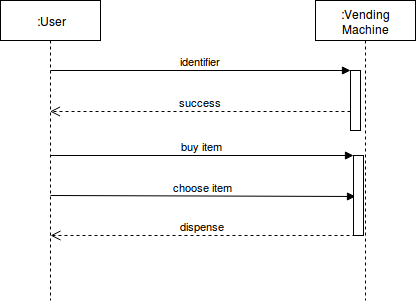

The diagram above was exported from draw.io. Its source (the exported page's mxGraphModel, read from the mxfile embedded in the PNG):
<mxGraphModel dx="1365" dy="780" grid="1" gridSize="10" guides="1" tooltips="1" connect="1" arrows="1" fold="1" page="1" pageScale="1" pageWidth="850" pageHeight="1100" background="#ffffff" math="0" shadow="0">
  <root>
    <mxCell id="0" />
    <mxCell id="1" parent="0" />
    <mxCell id="7460cc4b5bcaed36-1" value=":User" style="shape=umlLifeline;perimeter=lifelinePerimeter;whiteSpace=wrap;html=1;container=1;collapsible=0;recursiveResize=0;outlineConnect=0;" vertex="1" parent="1">
      <mxGeometry x="60" y="60" width="100" height="300" as="geometry" />
    </mxCell>
    <mxCell id="7460cc4b5bcaed36-13" value="choose item" style="html=1;verticalAlign=bottom;endArrow=block;entryX=0.2;entryY=0.513;entryPerimeter=0;" edge="1" parent="7460cc4b5bcaed36-1" target="7460cc4b5bcaed36-9">
      <mxGeometry width="80" relative="1" as="geometry">
        <mxPoint x="50" y="195" as="sourcePoint" />
        <mxPoint x="130" y="195" as="targetPoint" />
      </mxGeometry>
    </mxCell>
    <mxCell id="7460cc4b5bcaed36-14" value="dispense" style="html=1;verticalAlign=bottom;endArrow=open;dashed=1;endSize=8;exitX=0.2;exitY=1;exitPerimeter=0;" edge="1" parent="7460cc4b5bcaed36-1" source="7460cc4b5bcaed36-9">
      <mxGeometry relative="1" as="geometry">
        <mxPoint x="130" y="235" as="sourcePoint" />
        <mxPoint x="50" y="235" as="targetPoint" />
      </mxGeometry>
    </mxCell>
    <mxCell id="7460cc4b5bcaed36-2" value=":Vending Machine" style="shape=umlLifeline;perimeter=lifelinePerimeter;whiteSpace=wrap;html=1;container=1;collapsible=0;recursiveResize=0;outlineConnect=0;" vertex="1" parent="1">
      <mxGeometry x="375" y="60" width="100" height="300" as="geometry" />
    </mxCell>
    <mxCell id="7460cc4b5bcaed36-6" value="" style="html=1;points=[];perimeter=orthogonalPerimeter;" vertex="1" parent="7460cc4b5bcaed36-2">
      <mxGeometry x="35" y="70" width="10" height="60" as="geometry" />
    </mxCell>
    <mxCell id="7460cc4b5bcaed36-9" value="" style="html=1;points=[];perimeter=orthogonalPerimeter;" vertex="1" parent="7460cc4b5bcaed36-2">
      <mxGeometry x="38" y="155" width="10" height="80" as="geometry" />
    </mxCell>
    <mxCell id="7460cc4b5bcaed36-7" value="identifier" style="html=1;verticalAlign=bottom;endArrow=block;entryX=0;entryY=0;" edge="1" target="7460cc4b5bcaed36-6" parent="1">
      <mxGeometry relative="1" as="geometry">
        <mxPoint x="110" y="130" as="sourcePoint" />
      </mxGeometry>
    </mxCell>
    <mxCell id="7460cc4b5bcaed36-8" value="success" style="html=1;verticalAlign=bottom;endArrow=open;dashed=1;endSize=8;exitX=0;exitY=0.95;" edge="1" parent="1">
      <mxGeometry relative="1" as="geometry">
        <mxPoint x="109.5" y="171" as="targetPoint" />
        <mxPoint x="410" y="171" as="sourcePoint" />
      </mxGeometry>
    </mxCell>
    <mxCell id="7460cc4b5bcaed36-10" value="buy item" style="html=1;verticalAlign=bottom;endArrow=block;entryX=0;entryY=0;" edge="1" target="7460cc4b5bcaed36-9" parent="1">
      <mxGeometry relative="1" as="geometry">
        <mxPoint x="109.5" y="215" as="sourcePoint" />
      </mxGeometry>
    </mxCell>
  </root>
</mxGraphModel>